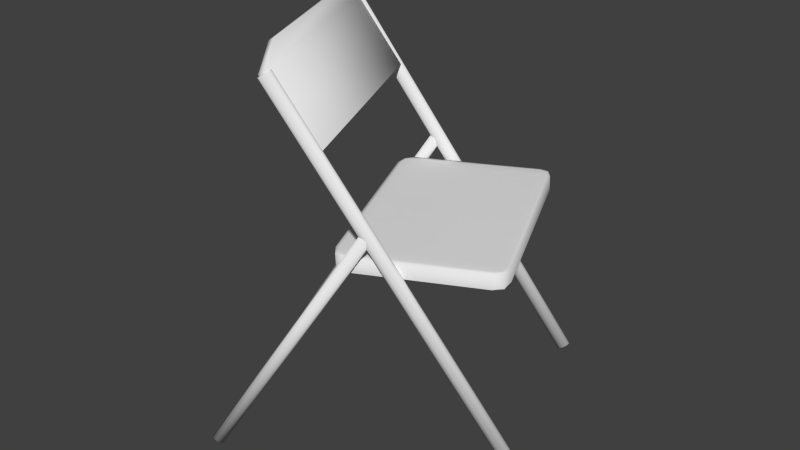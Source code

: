 # Source: chair_FIN.blend  (saved by Blender 2.78.0; exported with 4.5.12 LTS)
import bpy
from mathutils import Matrix  # noqa: F401  (used for matrix-valued properties, if any)

bpy.ops.wm.read_factory_settings(use_empty=True)
scene = bpy.context.scene
scene.name = 'Scene'

# ---- collections
col_collection_1 = bpy.data.collections.new('Collection 1'); scene.collection.children.link(col_collection_1)

# ---- world
world_world = bpy.data.worlds.new('World'); scene.world = world_world
world_world.color = (0.05088, 0.05088, 0.05088)
world_world.use_sun_shadow = False
world_world.sun_shadow_jitter_overblur = 0.0
world_world.cycles.sampling_method = 'NONE'
world_world.cycles.sample_map_resolution = 256

# ---- meshes
me_cylinder_003 = bpy.data.meshes.new('Cylinder.003')
me_cylinder_003.from_pydata([(-3.972, -4.451, 1.713), (-4.162, -4.746, 2.211), (-3.926, -4.431, 1.745), (-4.13, -4.732, 2.234), (-3.43, -5.709, 1.713), (-3.787, -5.618, 2.211), (-3.384, -5.689, 1.745), (-3.755, -5.604, 2.234), (-4.21, -4.554, 2.11), (-4.164, -4.534, 2.143), (-3.623, -5.791, 2.143), (-3.669, -5.811, 2.11), (-3.926, -4.431, 1.745), (-3.384, -5.689, 1.745), (-4.164, -4.534, 2.143), (-3.623, -5.791, 2.143), (-2.906, -3.969, -0.023), (-4.157, -4.508, 2.142), (-2.905, -3.975, -0.02344), (-4.156, -4.513, 2.141), (-2.905, -3.981, -0.02472), (-4.156, -4.519, 2.14), (-2.906, -3.986, -0.02681), (-4.157, -4.525, 2.138), (-2.908, -3.992, -0.02963), (-4.159, -4.531, 2.135), (-2.912, -3.997, -0.03306), (-4.163, -4.536, 2.132), (-2.916, -4.002, -0.03697), (-4.167, -4.541, 2.128), (-2.922, -4.007, -0.04121), (-4.173, -4.545, 2.123), (-2.928, -4.01, -0.04563), (-4.179, -4.548, 2.119), (-2.935, -4.012, -0.05004), (-4.186, -4.551, 2.115), (-2.942, -4.013, -0.05428), (-4.193, -4.552, 2.11), (-2.948, -4.013, -0.0582), (-4.199, -4.552, 2.106), (-2.955, -4.012, -0.06162), (-4.206, -4.551, 2.103), (-2.961, -4.01, -0.06444), (-4.212, -4.549, 2.1), (-2.966, -4.007, -0.06653), (-4.217, -4.545, 2.098), (-2.97, -4.003, -0.06782), (-4.221, -4.541, 2.097), (-2.972, -3.998, -0.06825), (-4.223, -4.536, 2.096), (-2.974, -3.993, -0.06782), (-4.225, -4.531, 2.097), (-2.974, -3.987, -0.06653), (-4.225, -4.525, 2.098), (-2.973, -3.981, -0.06444), (-4.224, -4.52, 2.1), (-2.971, -3.975, -0.06162), (-4.222, -4.514, 2.103), (-2.967, -3.97, -0.0582), (-4.218, -4.508, 2.106), (-2.962, -3.965, -0.05428), (-4.213, -4.504, 2.11), (-2.957, -3.961, -0.05004), (-4.208, -4.499, 2.115), (-2.951, -3.958, -0.04563), (-4.202, -4.496, 2.119), (-2.944, -3.955, -0.04121), (-4.195, -4.494, 2.123), (-2.937, -3.954, -0.03697), (-4.188, -4.493, 2.128), (-2.93, -3.954, -0.03306), (-4.181, -4.493, 2.132), (-2.924, -3.955, -0.02963), (-4.175, -4.494, 2.135), (-2.918, -3.957, -0.02681), (-4.169, -4.496, 2.138), (-2.913, -3.961, -0.02472), (-4.164, -4.499, 2.14), (-2.909, -3.965, -0.02344), (-4.16, -4.503, 2.141), (-3.736, -4.469, 1.142), (-3.689, -4.567, 1.147), (-3.764, -4.592, 1.14), (-3.72, -4.5, 1.145), (-3.76, -4.525, 1.144), (-3.74, -4.585, 1.144), (-3.772, -4.517, 1.141), (-3.871, -4.526, 1.159), (-3.802, -4.496, 1.165), (-3.842, -4.403, 1.161), (-3.851, -4.517, 1.163), (-3.865, -4.46, 1.162), (-3.831, -4.431, 1.164), (-3.879, -4.451, 1.159), (-3.15, -4.217, 1.16), (-3.041, -4.281, 1.162), (-3.111, -4.318, 1.164), (-3.09, -4.224, 1.161), (-3.093, -4.237, 1.164), (-3.063, -4.294, 1.165), (-3.138, -4.25, 1.163), (-3.085, -4.188, 1.187), (-3.017, -4.158, 1.184), (-3.125, -4.095, 1.182), (-3.037, -4.167, 1.187), (-3.069, -4.117, 1.186), (-3.065, -4.101, 1.184), (-3.114, -4.122, 1.186), (-3.289, -5.507, 1.142), (-3.397, -5.443, 1.14), (-3.327, -5.406, 1.147), (-3.349, -5.5, 1.141), (-3.346, -5.486, 1.144), (-3.376, -5.43, 1.144), (-3.3, -5.474, 1.145), (-3.355, -5.537, 1.165), (-3.423, -5.566, 1.159), (-3.315, -5.63, 1.161), (-3.403, -5.557, 1.163), (-3.371, -5.607, 1.162), (-3.375, -5.623, 1.159), (-3.326, -5.602, 1.164), (-2.675, -5.132, 1.162), (-2.703, -5.255, 1.16), (-2.75, -5.157, 1.164), (-2.667, -5.206, 1.161), (-2.679, -5.199, 1.164), (-2.719, -5.224, 1.163), (-2.699, -5.139, 1.165), (-2.637, -5.228, 1.187), (-2.597, -5.321, 1.182), (-2.569, -5.198, 1.184), (-2.609, -5.294, 1.186), (-2.575, -5.265, 1.186), (-2.561, -5.273, 1.184), (-2.589, -5.207, 1.187), (-3.125, -4.102, 1.096), (-3.123, -4.094, 1.096), (-3.014, -4.157, 1.098), (-3.016, -4.166, 1.098), (-3.124, -4.096, 1.094), (-3.062, -4.095, 1.095), (-3.063, -4.1, 1.097), (-3.014, -4.161, 1.096), (-3.065, -4.109, 1.097), (-3.833, -4.407, 1.074), (-3.861, -4.53, 1.072), (-3.868, -4.525, 1.072), (-3.84, -4.402, 1.074), (-3.869, -4.455, 1.073), (-3.881, -4.448, 1.07), (-3.866, -4.528, 1.07), (-3.877, -4.45, 1.073), (-3.837, -4.403, 1.072), (-2.574, -5.193, 1.098), (-2.567, -5.197, 1.098), (-2.595, -5.32, 1.096), (-2.602, -5.315, 1.096), (-2.569, -5.195, 1.096), (-2.554, -5.274, 1.095), (-2.558, -5.272, 1.097), (-2.598, -5.319, 1.094), (-2.566, -5.267, 1.097), (-3.31, -5.62, 1.074), (-3.312, -5.629, 1.074), (-3.421, -5.565, 1.072), (-3.419, -5.556, 1.072), (-3.311, -5.626, 1.072), (-3.373, -5.627, 1.07), (-3.372, -5.622, 1.073), (-3.421, -5.561, 1.07), (-3.371, -5.614, 1.073), (-3.997, -5.952, -0.1674), (-3.154, -5.589, 1.278), (-3.995, -5.957, -0.167), (-3.153, -5.594, 1.278), (-3.995, -5.962, -0.1659), (-3.152, -5.6, 1.279), (-3.995, -5.968, -0.1641), (-3.153, -5.606, 1.281), (-3.997, -5.974, -0.1616), (-3.155, -5.611, 1.283), (-4.0, -5.979, -0.1587), (-3.158, -5.616, 1.286), (-4.004, -5.983, -0.1553), (-3.162, -5.621, 1.29), (-4.009, -5.987, -0.1516), (-3.166, -5.624, 1.294), (-4.014, -5.99, -0.1477), (-3.172, -5.627, 1.297), (-4.02, -5.992, -0.1439), (-3.177, -5.629, 1.301), (-4.026, -5.993, -0.1402), (-3.183, -5.63, 1.305), (-4.032, -5.992, -0.1368), (-3.189, -5.63, 1.308), (-4.037, -5.991, -0.1338), (-3.195, -5.628, 1.311), (-4.043, -5.989, -0.1313), (-3.2, -5.626, 1.314), (-4.047, -5.985, -0.1295), (-3.205, -5.623, 1.316), (-4.051, -5.981, -0.1284), (-3.209, -5.618, 1.317), (-4.054, -5.976, -0.128), (-3.211, -5.613, 1.317), (-4.055, -5.971, -0.1284), (-3.213, -5.608, 1.317), (-4.056, -5.965, -0.1295), (-3.213, -5.603, 1.316), (-4.055, -5.96, -0.1313), (-3.213, -5.597, 1.314), (-4.053, -5.954, -0.1338), (-3.211, -5.591, 1.311), (-4.05, -5.949, -0.1368), (-3.208, -5.586, 1.308), (-4.047, -5.944, -0.1402), (-3.204, -5.582, 1.305), (-4.042, -5.941, -0.1439), (-3.199, -5.578, 1.301), (-4.036, -5.938, -0.1477), (-3.194, -5.575, 1.297), (-4.031, -5.936, -0.1516), (-3.188, -5.573, 1.294), (-4.025, -5.935, -0.1553), (-3.182, -5.572, 1.29), (-4.019, -5.935, -0.1587), (-3.176, -5.573, 1.286), (-4.013, -5.937, -0.1616), (-3.171, -5.574, 1.283), (-4.008, -5.939, -0.1641), (-3.165, -5.576, 1.281), (-4.003, -5.943, -0.1659), (-3.161, -5.58, 1.279), (-3.999, -5.947, -0.167), (-3.157, -5.584, 1.278), (-4.548, -4.672, -0.1674), (-3.705, -4.309, 1.278), (-4.546, -4.677, -0.167), (-3.704, -4.315, 1.278), (-4.545, -4.683, -0.1659), (-3.703, -4.32, 1.279), (-4.546, -4.689, -0.1641), (-3.704, -4.326, 1.281), (-4.548, -4.694, -0.1616), (-3.706, -4.331, 1.283), (-4.551, -4.699, -0.1587), (-3.708, -4.337, 1.286), (-4.555, -4.704, -0.1553), (-3.712, -4.341, 1.29), (-4.559, -4.708, -0.1516), (-3.717, -4.345, 1.294), (-4.565, -4.71, -0.1477), (-3.722, -4.348, 1.297), (-4.571, -4.712, -0.1439), (-3.728, -4.35, 1.301), (-4.577, -4.713, -0.1402), (-3.734, -4.35, 1.305), (-4.583, -4.713, -0.1368), (-3.74, -4.35, 1.308), (-4.588, -4.711, -0.1338), (-3.746, -4.349, 1.311), (-4.594, -4.709, -0.1313), (-3.751, -4.346, 1.314), (-4.598, -4.706, -0.1295), (-3.756, -4.343, 1.316), (-4.602, -4.701, -0.1284), (-3.759, -4.339, 1.317), (-4.605, -4.697, -0.128), (-3.762, -4.334, 1.317), (-4.606, -4.691, -0.1284), (-3.764, -4.329, 1.317), (-4.607, -4.686, -0.1295), (-3.764, -4.323, 1.316), (-4.606, -4.68, -0.1313), (-3.764, -4.317, 1.314), (-4.604, -4.675, -0.1338), (-3.762, -4.312, 1.311), (-4.601, -4.669, -0.1368), (-3.759, -4.307, 1.308), (-4.597, -4.665, -0.1402), (-3.755, -4.302, 1.305), (-4.593, -4.661, -0.1439), (-3.75, -4.298, 1.301), (-4.587, -4.658, -0.1477), (-3.745, -4.296, 1.297), (-4.582, -4.656, -0.1516), (-3.739, -4.294, 1.294), (-4.576, -4.655, -0.1553), (-3.733, -4.293, 1.29), (-4.57, -4.656, -0.1587), (-3.727, -4.293, 1.286), (-4.564, -4.657, -0.1616), (-3.721, -4.295, 1.283), (-4.559, -4.66, -0.1641), (-3.716, -4.297, 1.281), (-4.554, -4.663, -0.1659), (-3.712, -4.3, 1.279), (-4.55, -4.667, -0.167), (-3.708, -4.305, 1.278), (-2.358, -5.243, -0.023), (-3.609, -5.782, 2.142), (-2.356, -5.249, -0.02344), (-3.607, -5.787, 2.141), (-2.356, -5.254, -0.02472), (-3.607, -5.793, 2.14), (-2.357, -5.26, -0.02682), (-3.608, -5.799, 2.138), (-2.36, -5.266, -0.02963), (-3.611, -5.805, 2.135), (-2.363, -5.271, -0.03306), (-3.614, -5.81, 2.132), (-2.368, -5.276, -0.03697), (-3.619, -5.815, 2.128), (-2.374, -5.28, -0.04121), (-3.625, -5.819, 2.123), (-2.38, -5.284, -0.04563), (-3.631, -5.822, 2.119), (-2.386, -5.286, -0.05004), (-3.637, -5.825, 2.115), (-2.393, -5.287, -0.05428), (-3.644, -5.826, 2.11), (-2.4, -5.287, -0.0582), (-3.651, -5.826, 2.106), (-2.406, -5.286, -0.06162), (-3.657, -5.825, 2.103), (-2.412, -5.284, -0.06444), (-3.663, -5.822, 2.1), (-2.417, -5.281, -0.06653), (-3.668, -5.819, 2.098), (-2.421, -5.277, -0.06782), (-3.672, -5.815, 2.097), (-2.424, -5.272, -0.06825), (-3.675, -5.81, 2.096), (-2.426, -5.266, -0.06782), (-3.677, -5.805, 2.097), (-2.426, -5.261, -0.06653), (-3.677, -5.799, 2.098), (-2.425, -5.255, -0.06444), (-3.676, -5.793, 2.1), (-2.422, -5.249, -0.06162), (-3.673, -5.788, 2.103), (-2.419, -5.244, -0.0582), (-3.67, -5.782, 2.106), (-2.414, -5.239, -0.05428), (-3.665, -5.777, 2.11), (-2.408, -5.235, -0.05004), (-3.66, -5.773, 2.115), (-2.402, -5.231, -0.04563), (-3.653, -5.77, 2.119), (-2.396, -5.229, -0.04121), (-3.647, -5.768, 2.123), (-2.389, -5.228, -0.03697), (-3.64, -5.767, 2.128), (-2.382, -5.228, -0.03306), (-3.633, -5.767, 2.132), (-2.376, -5.229, -0.02963), (-3.627, -5.768, 2.135), (-2.37, -5.231, -0.02682), (-3.621, -5.77, 2.138), (-2.365, -5.234, -0.02472), (-3.616, -5.773, 2.14), (-2.361, -5.239, -0.02344), (-3.612, -5.777, 2.141)], [], [(0, 8, 9, 2), (2, 9, 10, 6), (6, 10, 11, 4), (4, 11, 8, 0), (2, 6, 4, 0), (7, 3, 1, 5), (1, 3, 9, 8), (3, 7, 10, 9), (7, 5, 11, 10), (5, 1, 8, 11), (9, 10, 15, 14), (6, 2, 12, 13), (16, 17, 19, 18), (18, 19, 21, 20), (20, 21, 23, 22), (22, 23, 25, 24), (24, 25, 27, 26), (26, 27, 29, 28), (28, 29, 31, 30), (30, 31, 33, 32), (32, 33, 35, 34), (34, 35, 37, 36), (36, 37, 39, 38), (38, 39, 41, 40), (40, 41, 43, 42), (42, 43, 45, 44), (44, 45, 47, 46), (46, 47, 49, 48), (48, 49, 51, 50), (50, 51, 53, 52), (52, 53, 55, 54), (54, 55, 57, 56), (56, 57, 59, 58), (58, 59, 61, 60), (60, 61, 63, 62), (62, 63, 65, 64), (64, 65, 67, 66), (66, 67, 69, 68), (68, 69, 71, 70), (70, 71, 73, 72), (72, 73, 75, 74), (74, 75, 77, 76), (19, 17, 79, 77, 75, 73, 71, 69, 67, 65, 63, 61, 59, 57, 55, 53, 51, 49, 47, 45, 43, 41, 39, 37, 35, 33, 31, 29, 27, 25, 23, 21), (76, 77, 79, 78), (78, 79, 17, 16), (16, 18, 20, 22, 24, 26, 28, 30, 32, 34, 36, 38, 40, 42, 44, 46, 48, 50, 52, 54, 56, 58, 60, 62, 64, 66, 68, 70, 72, 74, 76, 78), (129, 101, 88, 115), (108, 123, 157, 163), (148, 89, 103, 137), (82, 109, 166, 146), (122, 95, 139, 154), (165, 116, 87, 147), (138, 102, 131, 155), (156, 130, 117, 164), (94, 80, 145, 136), (80, 83, 84, 86), (81, 85, 84, 83), (82, 86, 84, 85), (87, 90, 91, 93), (88, 92, 91, 90), (89, 93, 91, 92), (94, 97, 98, 100), (95, 99, 98, 97), (96, 100, 98, 99), (101, 104, 105, 107), (102, 106, 105, 104), (103, 107, 105, 106), (108, 111, 112, 114), (109, 113, 112, 111), (110, 114, 112, 113), (115, 118, 119, 121), (116, 120, 119, 118), (117, 121, 119, 120), (122, 125, 126, 128), (123, 127, 126, 125), (124, 128, 126, 127), (129, 132, 133, 135), (130, 134, 133, 132), (131, 135, 133, 134), (136, 140, 141, 144), (137, 142, 141, 140), (138, 143, 141, 142), (139, 144, 141, 143), (145, 149, 150, 153), (146, 151, 150, 149), (147, 152, 150, 151), (148, 153, 150, 152), (154, 158, 159, 162), (155, 160, 159, 158), (156, 161, 159, 160), (157, 162, 159, 161), (163, 167, 168, 171), (164, 169, 168, 167), (165, 170, 168, 169), (166, 171, 168, 170), (136, 145, 153, 140), (140, 153, 148, 137), (147, 87, 93, 152), (152, 93, 89, 148), (88, 101, 107, 92), (92, 107, 103, 89), (102, 138, 142, 106), (106, 142, 137, 103), (154, 139, 143, 158), (158, 143, 138, 155), (101, 129, 135, 104), (104, 135, 131, 102), (130, 156, 160, 134), (134, 160, 155, 131), (163, 157, 161, 167), (167, 161, 156, 164), (129, 115, 121, 132), (132, 121, 117, 130), (116, 165, 169, 120), (120, 169, 164, 117), (146, 166, 170, 151), (151, 170, 165, 147), (115, 88, 90, 118), (118, 90, 87, 116), (96, 81, 83, 100), (100, 83, 80, 94), (124, 96, 99, 128), (128, 99, 95, 122), (110, 124, 127, 114), (114, 127, 123, 108), (81, 110, 113, 85), (85, 113, 109, 82), (139, 95, 97, 144), (144, 97, 94, 136), (82, 146, 149, 86), (86, 149, 145, 80), (157, 123, 125, 162), (162, 125, 122, 154), (166, 109, 111, 171), (171, 111, 108, 163), (96, 124, 110, 81), (172, 173, 175, 174), (174, 175, 177, 176), (176, 177, 179, 178), (178, 179, 181, 180), (180, 181, 183, 182), (182, 183, 185, 184), (184, 185, 187, 186), (186, 187, 189, 188), (188, 189, 191, 190), (190, 191, 193, 192), (192, 193, 195, 194), (194, 195, 197, 196), (196, 197, 199, 198), (198, 199, 201, 200), (200, 201, 203, 202), (202, 203, 205, 204), (204, 205, 207, 206), (206, 207, 209, 208), (208, 209, 211, 210), (210, 211, 213, 212), (212, 213, 215, 214), (214, 215, 217, 216), (216, 217, 219, 218), (218, 219, 221, 220), (220, 221, 223, 222), (222, 223, 225, 224), (224, 225, 227, 226), (226, 227, 229, 228), (228, 229, 231, 230), (230, 231, 233, 232), (175, 173, 235, 233, 231, 229, 227, 225, 223, 221, 219, 217, 215, 213, 211, 209, 207, 205, 203, 201, 199, 197, 195, 193, 191, 189, 187, 185, 183, 181, 179, 177), (232, 233, 235, 234), (234, 235, 173, 172), (172, 174, 176, 178, 180, 182, 184, 186, 188, 190, 192, 194, 196, 198, 200, 202, 204, 206, 208, 210, 212, 214, 216, 218, 220, 222, 224, 226, 228, 230, 232, 234), (236, 237, 239, 238), (238, 239, 241, 240), (240, 241, 243, 242), (242, 243, 245, 244), (244, 245, 247, 246), (246, 247, 249, 248), (248, 249, 251, 250), (250, 251, 253, 252), (252, 253, 255, 254), (254, 255, 257, 256), (256, 257, 259, 258), (258, 259, 261, 260), (260, 261, 263, 262), (262, 263, 265, 264), (264, 265, 267, 266), (266, 267, 269, 268), (268, 269, 271, 270), (270, 271, 273, 272), (272, 273, 275, 274), (274, 275, 277, 276), (276, 277, 279, 278), (278, 279, 281, 280), (280, 281, 283, 282), (282, 283, 285, 284), (284, 285, 287, 286), (286, 287, 289, 288), (288, 289, 291, 290), (290, 291, 293, 292), (292, 293, 295, 294), (294, 295, 297, 296), (239, 237, 299, 297, 295, 293, 291, 289, 287, 285, 283, 281, 279, 277, 275, 273, 271, 269, 267, 265, 263, 261, 259, 257, 255, 253, 251, 249, 247, 245, 243, 241), (296, 297, 299, 298), (298, 299, 237, 236), (236, 238, 240, 242, 244, 246, 248, 250, 252, 254, 256, 258, 260, 262, 264, 266, 268, 270, 272, 274, 276, 278, 280, 282, 284, 286, 288, 290, 292, 294, 296, 298), (300, 301, 303, 302), (302, 303, 305, 304), (304, 305, 307, 306), (306, 307, 309, 308), (308, 309, 311, 310), (310, 311, 313, 312), (312, 313, 315, 314), (314, 315, 317, 316), (316, 317, 319, 318), (318, 319, 321, 320), (320, 321, 323, 322), (322, 323, 325, 324), (324, 325, 327, 326), (326, 327, 329, 328), (328, 329, 331, 330), (330, 331, 333, 332), (332, 333, 335, 334), (334, 335, 337, 336), (336, 337, 339, 338), (338, 339, 341, 340), (340, 341, 343, 342), (342, 343, 345, 344), (344, 345, 347, 346), (346, 347, 349, 348), (348, 349, 351, 350), (350, 351, 353, 352), (352, 353, 355, 354), (354, 355, 357, 356), (356, 357, 359, 358), (358, 359, 361, 360), (303, 301, 363, 361, 359, 357, 355, 353, 351, 349, 347, 345, 343, 341, 339, 337, 335, 333, 331, 329, 327, 325, 323, 321, 319, 317, 315, 313, 311, 309, 307, 305), (360, 361, 363, 362), (362, 363, 301, 300), (300, 302, 304, 306, 308, 310, 312, 314, 316, 318, 320, 322, 324, 326, 328, 330, 332, 334, 336, 338, 340, 342, 344, 346, 348, 350, 352, 354, 356, 358, 360, 362)])
me_cylinder_003.polygons.foreach_set('use_smooth', [True] * 238)
_uv = me_cylinder_003.uv_layers.new(name='UVMap')
_uv.uv.foreach_set('vector', [0.4295, 0.6693, 0.4295, 0.4937, 0.4489, 0.4937, 0.4489, 0.6693, 0.7807, 0.5063, 0.6309, 0.5063, 0.6309, 2.645e-07, 0.7807, 0.0, 0.4101, 0.6693, 0.4101, 0.4937, 0.4295, 0.4937, 0.4295, 0.6693, 7.682e-08, 0.4937, 0.1447, 0.4937, 0.1447, 1.0, 0.0, 1.0, 0.3566, 1.0, 0.3566, 0.4937, 0.3735, 0.4937, 0.3735, 1.0, 0.2489, 0.5766, 0.2489, 0.9277, 0.237, 0.9277, 0.237, 0.5766, 0.237, 0.9277, 0.2489, 0.9277, 0.2615, 1.0, 0.2444, 1.0, 0.5982, 0.434, 0.5982, 0.08287, 0.6309, 2.645e-07, 0.6309, 0.5063, 0.2489, 0.5766, 0.237, 0.5766, 0.2444, 0.4937, 0.2615, 0.4937, 0.1786, 0.5766, 0.1786, 0.9277, 0.1447, 1.0, 0.1447, 0.4937, 0.0, 0.0, 0.0, 0.0, 0.0, 0.0, 0.0, 0.0, 0.2991, 1.0, 0.2991, 0.4937, 0.2991, 0.4937, 0.2991, 1.0, 0.9644, 0.0004948, 0.9644, 0.9297, 0.9626, 0.9296, 0.9626, 0.0004385, 0.9626, 0.0004385, 0.9626, 0.9296, 0.9609, 0.9294, 0.9609, 0.0002713, 0.9609, 0.0002713, 0.9609, 0.9294, 0.9593, 0.9292, 0.9593, 0.0, 0.7807, 0.9457, 0.7807, 4.585e-06, 0.7824, 3.121e-05, 0.7824, 0.9457, 0.7824, 0.9457, 0.7824, 3.121e-05, 0.7845, 5.326e-05, 0.7845, 0.9457, 0.7845, 0.9457, 0.7845, 5.326e-05, 0.7869, 6.913e-05, 0.7869, 0.9458, 0.7869, 0.9458, 0.7869, 6.913e-05, 0.7895, 7.865e-05, 0.7895, 0.9458, 0.7895, 0.9458, 0.7895, 7.865e-05, 0.7921, 8.182e-05, 0.7921, 0.9458, 0.7921, 0.9458, 0.7921, 8.182e-05, 0.7948, 7.777e-05, 0.7948, 0.9458, 0.7948, 0.9458, 0.7948, 7.777e-05, 0.7974, 6.719e-05, 0.7974, 0.9458, 0.7974, 0.9458, 0.7974, 6.719e-05, 0.7997, 5.008e-05, 0.7997, 0.9457, 0.7997, 0.9457, 0.7997, 5.008e-05, 0.8018, 2.751e-05, 0.8018, 0.9457, 0.8018, 0.9457, 0.8018, 2.751e-05, 0.8035, 0.0, 0.8035, 0.9457, 0.9898, 0.0008208, 0.9898, 0.9001, 0.9882, 0.8996, 0.9882, 0.0003708, 0.9882, 0.0003708, 0.9882, 0.8996, 0.9865, 0.8993, 0.9865, 9.359e-05, 0.9865, 9.359e-05, 0.9865, 0.8993, 0.9847, 0.8992, 0.9847, 0.0, 0.9847, 0.0, 0.9847, 0.8992, 0.983, 0.8993, 0.983, 9.357e-05, 0.983, 9.357e-05, 0.983, 0.8993, 0.9812, 0.8996, 0.9812, 0.0003708, 0.9812, 0.0003708, 0.9812, 0.8996, 0.9797, 0.9001, 0.9797, 0.0008208, 0.8035, 0.9457, 0.8035, 0.0, 0.8052, 2.733e-05, 0.8052, 0.9457, 0.8052, 0.9457, 0.8052, 2.733e-05, 0.8072, 4.99e-05, 0.8072, 0.9457, 0.8072, 0.9457, 0.8072, 4.99e-05, 0.8096, 6.666e-05, 0.8096, 0.9458, 0.8096, 0.9458, 0.8096, 6.666e-05, 0.8121, 7.741e-05, 0.8121, 0.9458, 0.8121, 0.9458, 0.8121, 7.741e-05, 0.8148, 8.129e-05, 0.8148, 0.9458, 0.8148, 0.9458, 0.8148, 8.129e-05, 0.8175, 7.847e-05, 0.8175, 0.9458, 0.8175, 0.9458, 0.8175, 7.847e-05, 0.8201, 6.895e-05, 0.8201, 0.9458, 0.8201, 0.9458, 0.8201, 6.895e-05, 0.8224, 5.29e-05, 0.8224, 0.9457, 0.8224, 0.9457, 0.8224, 5.29e-05, 0.8245, 3.104e-05, 0.8245, 0.9457, 0.8245, 0.9457, 0.8245, 3.104e-05, 0.8262, 4.409e-06, 0.8262, 0.9457, 0.9695, 0.0, 0.9695, 0.9292, 0.9679, 0.9294, 0.9679, 0.0002713, 0.4624, 0.4941, 0.4641, 0.4937, 0.4659, 0.4938, 0.4677, 0.4945, 0.4694, 0.4956, 0.4709, 0.4972, 0.4721, 0.4993, 0.4731, 0.5016, 0.4738, 0.5042, 0.4742, 0.5069, 0.4742, 0.5096, 0.4738, 0.5123, 0.4731, 0.5148, 0.4721, 0.517, 0.4709, 0.5188, 0.4694, 0.5202, 0.4677, 0.5212, 0.4659, 0.5216, 0.4641, 0.5215, 0.4624, 0.5208, 0.4607, 0.5197, 0.4592, 0.5181, 0.4579, 0.5161, 0.4569, 0.5137, 0.4563, 0.5111, 0.4559, 0.5084, 0.4559, 0.5057, 0.4562, 0.503, 0.4569, 0.5005, 0.4579, 0.4983, 0.4592, 0.4965, 0.4607, 0.4951, 0.9679, 0.0002713, 0.9679, 0.9294, 0.9662, 0.9296, 0.9662, 0.0004384, 0.9662, 0.0004384, 0.9662, 0.9296, 0.9644, 0.9297, 0.9644, 0.0004948, 0.4824, 0.5216, 0.4842, 0.5217, 0.486, 0.5224, 0.4876, 0.5235, 0.4891, 0.5251, 0.4904, 0.5271, 0.4914, 0.5294, 0.4921, 0.5319, 0.4924, 0.5346, 0.4924, 0.5373, 0.4921, 0.54, 0.4914, 0.5424, 0.4904, 0.5446, 0.4891, 0.5464, 0.4876, 0.5479, 0.486, 0.5488, 0.4842, 0.5492, 0.4824, 0.5491, 0.4806, 0.5485, 0.479, 0.5473, 0.4775, 0.5457, 0.4762, 0.5437, 0.4752, 0.5414, 0.4745, 0.5389, 0.4742, 0.5362, 0.4742, 0.5335, 0.4745, 0.5309, 0.4752, 0.5284, 0.4762, 0.5262, 0.4775, 0.5244, 0.479, 0.523, 0.4806, 0.522, 0.02386, 0.4562, 0.02386, 0.03746, 0.2751, 0.03746, 0.2751, 0.4562, 0.5507, 0.03791, 0.3453, 0.03791, 0.3247, 0.002568, 0.573, 0.002568, 0.3272, 0.8031, 0.2993, 0.8031, 0.2993, 0.5142, 0.3272, 0.5142, 0.5747, 0.4182, 0.5747, 0.07546, 0.597, 0.04012, 0.597, 0.4536, 0.2615, 0.8718, 0.2615, 0.529, 0.2869, 0.4937, 0.2869, 0.9072, 0.2058, 0.9404, 0.1786, 0.9404, 0.1786, 0.5216, 0.2058, 0.5216, 0.2084, 0.5216, 0.2347, 0.5216, 0.2347, 0.9404, 0.2084, 0.9404, 0.3559, 0.8031, 0.3281, 0.8031, 0.3281, 0.5142, 0.3559, 0.5142, 0.3453, 0.4558, 0.5507, 0.4558, 0.573, 0.4911, 0.3247, 0.4911, 0.5507, 0.4558, 0.5499, 0.443, 0.5649, 0.4404, 0.5677, 0.4447, 0.5491, 0.4158, 0.5666, 0.417, 0.5649, 0.4404, 0.5499, 0.443, 0.5747, 0.4182, 0.5677, 0.4447, 0.5649, 0.4404, 0.5666, 0.417, 0.2991, 0.03746, 0.292, 0.03746, 0.289, 0.01583, 0.2921, 0.01097, 0.2751, 0.03746, 0.2751, 0.01097, 0.289, 0.01583, 0.292, 0.03746, 0.2752, 8.817e-08, 0.2921, 0.01097, 0.289, 0.01583, 0.2751, 0.01097, 0.3453, 0.4558, 0.3284, 0.4447, 0.331, 0.4404, 0.346, 0.443, 0.3213, 0.4182, 0.3294, 0.417, 0.331, 0.4404, 0.3284, 0.4447, 0.3467, 0.4158, 0.346, 0.443, 0.331, 0.4404, 0.3294, 0.417, 0.02386, 0.03746, 0.006949, 0.03746, 0.01007, 0.01583, 0.02389, 0.01097, 0.0, 0.03746, 0.007017, 0.01097, 0.01007, 0.01583, 0.006949, 0.03746, 0.02396, 0.0, 0.02389, 0.01097, 0.01007, 0.01583, 0.007017, 0.01097, 0.5507, 0.03791, 0.5677, 0.04898, 0.5649, 0.05326, 0.5499, 0.0507, 0.5747, 0.07546, 0.5666, 0.0767, 0.5649, 0.05326, 0.5677, 0.04898, 0.5491, 0.07794, 0.5499, 0.0507, 0.5649, 0.05326, 0.5666, 0.0767, 0.2751, 0.4562, 0.292, 0.4562, 0.289, 0.4779, 0.2751, 0.4827, 0.2991, 0.4562, 0.2921, 0.4827, 0.289, 0.4779, 0.292, 0.4562, 0.2752, 0.4937, 0.2751, 0.4827, 0.289, 0.4779, 0.2921, 0.4827, 0.3213, 0.07546, 0.3284, 0.04898, 0.331, 0.05326, 0.3294, 0.0767, 0.3453, 0.03791, 0.346, 0.0507, 0.331, 0.05326, 0.3284, 0.04898, 0.3467, 0.07794, 0.3294, 0.0767, 0.331, 0.05326, 0.346, 0.0507, 0.02386, 0.4562, 0.02389, 0.4827, 0.01007, 0.4779, 0.006949, 0.4562, 0.02396, 0.4937, 0.007017, 0.4827, 0.01007, 0.4779, 0.02389, 0.4827, 0.0, 0.4562, 0.006949, 0.4562, 0.01007, 0.4779, 0.007017, 0.4827, 0.3247, 0.4911, 0.3239, 0.4929, 0.3053, 0.4841, 0.3078, 0.4801, 0.3272, 0.5142, 0.327, 0.4947, 0.3279, 0.4937, 0.3278, 0.5152, 0.2084, 0.5216, 0.208, 0.5229, 0.2097, 0.4937, 0.2108, 0.4951, 0.3007, 0.4536, 0.3078, 0.4801, 0.3053, 0.4841, 0.2996, 0.4549, 0.573, 0.4911, 0.59, 0.4801, 0.5925, 0.4841, 0.5738, 0.4929, 0.597, 0.4536, 0.5982, 0.4549, 0.5925, 0.4841, 0.59, 0.4801, 0.2058, 0.5216, 0.2074, 0.4951, 0.208, 0.4937, 0.2066, 0.5229, 0.3272, 0.8031, 0.3278, 0.8022, 0.3279, 0.8236, 0.327, 0.8226, 0.3007, 0.04012, 0.2996, 0.03879, 0.3053, 0.009585, 0.3078, 0.01364, 0.2084, 0.9404, 0.2108, 0.9668, 0.2097, 0.9682, 0.208, 0.939, 0.3559, 0.8031, 0.3566, 0.8022, 0.3566, 0.8236, 0.3558, 0.8226, 0.3247, 0.002568, 0.3078, 0.01364, 0.3053, 0.009585, 0.3239, 0.0007523, 0.573, 0.002568, 0.5738, 0.0007522, 0.5925, 0.009584, 0.59, 0.01364, 0.3559, 0.5142, 0.3558, 0.4947, 0.3566, 0.4937, 0.3566, 0.5152, 0.2058, 0.9404, 0.2066, 0.939, 0.208, 0.9682, 0.2074, 0.9668, 0.597, 0.04012, 0.59, 0.01364, 0.5925, 0.009584, 0.5982, 0.03879, 0.3247, 0.4911, 0.573, 0.4911, 0.5738, 0.4929, 0.3239, 0.4929, 0.3239, 0.4929, 0.5738, 0.4929, 0.5746, 0.4937, 0.3231, 0.4937, 0.2058, 0.5216, 0.1786, 0.5216, 0.1801, 0.4951, 0.2074, 0.4951, 0.327, 0.8226, 0.2991, 0.8226, 0.2993, 0.8031, 0.3272, 0.8031, 0.2751, 0.03746, 0.02386, 0.03746, 0.02389, 0.01097, 0.2751, 0.01097, 0.2751, 0.01097, 0.02389, 0.01097, 0.02396, 0.0, 0.2752, 8.817e-08, 0.2347, 0.5216, 0.2084, 0.5216, 0.2108, 0.4951, 0.237, 0.4951, 0.2991, 0.4947, 0.327, 0.4947, 0.3272, 0.5142, 0.2993, 0.5142, 0.3007, 0.04012, 0.3007, 0.4536, 0.2996, 0.4549, 0.2996, 0.03879, 0.2996, 0.03879, 0.2996, 0.4549, 0.2991, 0.4562, 0.2991, 0.03746, 0.02386, 0.03746, 0.02386, 0.4562, 0.006949, 0.4562, 0.006949, 0.03746, 0.006949, 0.03746, 0.006949, 0.4562, 0.0, 0.4562, 0.0, 0.03746, 0.3281, 0.8031, 0.3559, 0.8031, 0.3558, 0.8226, 0.3279, 0.8226, 0.237, 0.9668, 0.2108, 0.9668, 0.2084, 0.9404, 0.2347, 0.9404, 0.573, 0.002568, 0.3247, 0.002568, 0.3239, 0.0007523, 0.5738, 0.0007522, 0.5738, 0.0007522, 0.3239, 0.0007523, 0.3231, 1.763e-07, 0.5746, 0.0, 0.02386, 0.4562, 0.2751, 0.4562, 0.2751, 0.4827, 0.02389, 0.4827, 0.02389, 0.4827, 0.2751, 0.4827, 0.2752, 0.4937, 0.02396, 0.4937, 0.1786, 0.9404, 0.2058, 0.9404, 0.2074, 0.9668, 0.1801, 0.9668, 0.3279, 0.4947, 0.3558, 0.4947, 0.3559, 0.5142, 0.3281, 0.5142, 0.597, 0.4536, 0.597, 0.04012, 0.5982, 0.03879, 0.5982, 0.4549, 0.2066, 0.5229, 0.2066, 0.939, 0.2058, 0.9404, 0.2058, 0.5216, 0.2751, 0.4562, 0.2751, 0.03746, 0.292, 0.03746, 0.292, 0.4562, 0.292, 0.4562, 0.292, 0.03746, 0.2991, 0.03746, 0.2991, 0.4562, 0.3467, 0.4158, 0.5491, 0.4158, 0.5499, 0.443, 0.346, 0.443, 0.346, 0.443, 0.5499, 0.443, 0.5507, 0.4558, 0.3453, 0.4558, 0.3467, 0.07794, 0.3467, 0.4158, 0.3294, 0.417, 0.3294, 0.0767, 0.3294, 0.0767, 0.3294, 0.417, 0.3213, 0.4182, 0.3213, 0.07546, 0.5491, 0.07794, 0.3467, 0.07794, 0.346, 0.0507, 0.5499, 0.0507, 0.5499, 0.0507, 0.346, 0.0507, 0.3453, 0.03791, 0.5507, 0.03791, 0.5491, 0.4158, 0.5491, 0.07794, 0.5666, 0.0767, 0.5666, 0.417, 0.5666, 0.417, 0.5666, 0.0767, 0.5747, 0.07546, 0.5747, 0.4182, 0.3007, 0.4536, 0.3213, 0.4182, 0.3284, 0.4447, 0.3078, 0.4801, 0.3078, 0.4801, 0.3284, 0.4447, 0.3453, 0.4558, 0.3247, 0.4911, 0.5747, 0.4182, 0.597, 0.4536, 0.59, 0.4801, 0.5677, 0.4447, 0.5677, 0.4447, 0.59, 0.4801, 0.573, 0.4911, 0.5507, 0.4558, 0.3247, 0.002568, 0.3453, 0.03791, 0.3284, 0.04898, 0.3078, 0.01364, 0.3078, 0.01364, 0.3284, 0.04898, 0.3213, 0.07546, 0.3007, 0.04012, 0.597, 0.04012, 0.5747, 0.07546, 0.5677, 0.04898, 0.59, 0.01364, 0.59, 0.01364, 0.5677, 0.04898, 0.5507, 0.03791, 0.573, 0.002568, 0.3467, 0.4158, 0.3467, 0.07794, 0.5491, 0.07794, 0.5491, 0.4158, 0.3828, 0.8684, 0.3883, 0.4937, 0.3901, 0.4939, 0.3846, 0.8687, 0.3846, 0.8687, 0.3901, 0.4939, 0.3918, 0.4946, 0.3863, 0.8693, 0.9374, 0.6329, 0.9374, 0.0, 0.9385, 2.989e-05, 0.9385, 0.6329, 0.9385, 0.6329, 0.9385, 2.989e-05, 0.94, 5.634e-05, 0.94, 0.6329, 0.94, 0.6329, 0.94, 5.634e-05, 0.9417, 7.803e-05, 0.9417, 0.633, 0.9417, 0.633, 0.9417, 7.803e-05, 0.9438, 9.417e-05, 0.9438, 0.633, 0.9438, 0.633, 0.9438, 9.417e-05, 0.946, 0.0001046, 0.946, 0.633, 0.946, 0.633, 0.946, 0.0001046, 0.9483, 0.0001083, 0.9483, 0.633, 0.9483, 0.633, 0.9483, 0.0001083, 0.9506, 0.0001055, 0.9506, 0.633, 0.9506, 0.633, 0.9506, 0.0001055, 0.9528, 9.602e-05, 0.9528, 0.633, 0.9528, 0.633, 0.9528, 9.602e-05, 0.9549, 8.076e-05, 0.9549, 0.633, 0.9549, 0.633, 0.9549, 8.076e-05, 0.9567, 5.991e-05, 0.9567, 0.6329, 0.9567, 0.6329, 0.9567, 5.991e-05, 0.9582, 3.403e-05, 0.9582, 0.6329, 0.9582, 0.6329, 0.9582, 3.403e-05, 0.9593, 4.629e-06, 0.9593, 0.6329, 0.4559, 0.4937, 0.4559, 0.9292, 0.4542, 0.9298, 0.4542, 0.4943, 0.4542, 0.4943, 0.4542, 0.9298, 0.4524, 0.93, 0.4524, 0.4944, 0.4524, 0.4944, 0.4524, 0.93, 0.4506, 0.9298, 0.4506, 0.4943, 0.4506, 0.4943, 0.4506, 0.9298, 0.4489, 0.9292, 0.4489, 0.4937, 0.9155, 0.6329, 0.9155, 4.453e-06, 0.9166, 3.408e-05, 0.9166, 0.6329, 0.9166, 0.6329, 0.9166, 3.408e-05, 0.9181, 5.987e-05, 0.9181, 0.6329, 0.9181, 0.6329, 0.9181, 5.987e-05, 0.9199, 8.068e-05, 0.9199, 0.633, 0.9199, 0.633, 0.9199, 8.068e-05, 0.922, 9.619e-05, 0.922, 0.633, 0.922, 0.633, 0.922, 9.619e-05, 0.9242, 0.0001056, 0.9242, 0.633, 0.9242, 0.633, 0.9242, 0.0001056, 0.9265, 0.0001084, 0.9265, 0.633, 0.9265, 0.633, 0.9265, 0.0001084, 0.9288, 0.0001045, 0.9288, 0.633, 0.9288, 0.633, 0.9288, 0.0001045, 0.9311, 9.443e-05, 0.9311, 0.633, 0.9311, 0.633, 0.9311, 9.443e-05, 0.9331, 7.79e-05, 0.9331, 0.633, 0.9331, 0.633, 0.9331, 7.79e-05, 0.9349, 5.625e-05, 0.9349, 0.6329, 0.9349, 0.6329, 0.9349, 5.625e-05, 0.9363, 2.998e-05, 0.9363, 0.6329, 0.9363, 0.6329, 0.9363, 2.998e-05, 0.9374, 0.0, 0.9374, 0.6329, 0.4641, 0.5495, 0.4659, 0.5495, 0.4677, 0.5499, 0.4694, 0.5507, 0.4709, 0.5519, 0.4721, 0.5534, 0.4731, 0.5552, 0.4738, 0.5572, 0.4742, 0.5593, 0.4742, 0.5614, 0.4738, 0.5635, 0.4731, 0.5655, 0.4721, 0.5673, 0.4709, 0.5689, 0.4694, 0.5701, 0.4677, 0.5709, 0.4659, 0.5713, 0.4641, 0.5714, 0.4624, 0.571, 0.4607, 0.5702, 0.4592, 0.569, 0.458, 0.5675, 0.457, 0.5657, 0.4563, 0.5637, 0.4559, 0.5616, 0.4559, 0.5595, 0.4563, 0.5573, 0.457, 0.5554, 0.458, 0.5536, 0.4592, 0.552, 0.4607, 0.5508, 0.4624, 0.55, 0.3793, 0.8692, 0.3848, 0.4945, 0.3865, 0.4939, 0.381, 0.8686, 0.381, 0.8686, 0.3865, 0.4939, 0.3883, 0.4937, 0.3828, 0.8684, 0.3828, 0.8684, 0.3846, 0.8687, 0.3863, 0.8693, 0.3879, 0.8704, 0.3893, 0.8718, 0.3904, 0.8735, 0.3912, 0.8754, 0.3917, 0.8774, 0.3918, 0.8796, 0.3916, 0.8817, 0.3911, 0.8837, 0.3902, 0.8856, 0.389, 0.8873, 0.3876, 0.8886, 0.386, 0.8896, 0.3843, 0.8902, 0.3825, 0.8903, 0.3807, 0.8901, 0.379, 0.8894, 0.3774, 0.8884, 0.3761, 0.887, 0.375, 0.8853, 0.3741, 0.8834, 0.3737, 0.8814, 0.3735, 0.8792, 0.3737, 0.8771, 0.3743, 0.875, 0.3751, 0.8732, 0.3763, 0.8715, 0.3777, 0.8702, 0.3793, 0.8692, 0.381, 0.8686, 0.4011, 0.5156, 0.4066, 0.8903, 0.4048, 0.8902, 0.3993, 0.5154, 0.3993, 0.5154, 0.4048, 0.8902, 0.4031, 0.8896, 0.3976, 0.5148, 0.9155, 0.0001086, 0.9155, 0.633, 0.9145, 0.633, 0.9145, 7.865e-05, 0.9145, 7.865e-05, 0.9145, 0.633, 0.913, 0.6329, 0.913, 5.229e-05, 0.913, 5.229e-05, 0.913, 0.6329, 0.9112, 0.6329, 0.9112, 3.051e-05, 0.9112, 3.051e-05, 0.9112, 0.6329, 0.9092, 0.6329, 0.9092, 1.402e-05, 0.9092, 1.402e-05, 0.9092, 0.6329, 0.907, 0.6329, 0.907, 3.968e-06, 0.907, 3.968e-06, 0.907, 0.6329, 0.9047, 0.6329, 0.9047, 0.0, 0.9047, 0.0, 0.9047, 0.6329, 0.9023, 0.6329, 0.9023, 2.821e-06, 0.9023, 2.821e-06, 0.9023, 0.6329, 0.9001, 0.6329, 0.9001, 1.234e-05, 0.9001, 1.234e-05, 0.9001, 0.6329, 0.8981, 0.6329, 0.8981, 2.769e-05, 0.8981, 2.769e-05, 0.8981, 0.6329, 0.8962, 0.6329, 0.8962, 4.876e-05, 0.8962, 4.876e-05, 0.8962, 0.6329, 0.8948, 0.6329, 0.8948, 7.442e-05, 0.8948, 7.442e-05, 0.8948, 0.6329, 0.8936, 0.633, 0.8936, 0.0001039, 0.294, 0.4937, 0.294, 0.9292, 0.2922, 0.9298, 0.2922, 0.4943, 0.2922, 0.4943, 0.2922, 0.9298, 0.2905, 0.93, 0.2905, 0.4944, 0.2905, 0.4944, 0.2905, 0.93, 0.2887, 0.9298, 0.2887, 0.4943, 0.2887, 0.4943, 0.2887, 0.9298, 0.2869, 0.9292, 0.2869, 0.4937, 0.8718, 0.6329, 0.8718, 4.717e-06, 0.8729, 3.421e-05, 0.8729, 0.6329, 0.8729, 0.6329, 0.8729, 3.421e-05, 0.8744, 5.996e-05, 0.8744, 0.6329, 0.8744, 0.6329, 0.8744, 5.996e-05, 0.8762, 8.098e-05, 0.8762, 0.633, 0.8762, 0.633, 0.8762, 8.098e-05, 0.8782, 9.624e-05, 0.8782, 0.633, 0.8782, 0.633, 0.8782, 9.624e-05, 0.8805, 0.0001056, 0.8805, 0.633, 0.8805, 0.633, 0.8805, 0.0001056, 0.8828, 0.0001084, 0.8828, 0.633, 0.8828, 0.633, 0.8828, 0.0001084, 0.8851, 0.0001048, 0.8851, 0.633, 0.8851, 0.633, 0.8851, 0.0001048, 0.8873, 9.443e-05, 0.8873, 0.633, 0.8873, 0.633, 0.8873, 9.443e-05, 0.8893, 7.812e-05, 0.8893, 0.633, 0.8893, 0.633, 0.8893, 7.812e-05, 0.8911, 5.652e-05, 0.8911, 0.6329, 0.8911, 0.6329, 0.8911, 5.652e-05, 0.8926, 3.024e-05, 0.8926, 0.6329, 0.8926, 0.6329, 0.8926, 3.024e-05, 0.8936, 0.0, 0.8936, 0.6329, 0.4824, 0.5492, 0.4842, 0.5492, 0.4859, 0.5496, 0.4876, 0.5504, 0.4891, 0.5516, 0.4904, 0.5531, 0.4914, 0.5549, 0.492, 0.5569, 0.4924, 0.559, 0.4924, 0.5611, 0.492, 0.5632, 0.4914, 0.5652, 0.4904, 0.567, 0.4891, 0.5685, 0.4876, 0.5698, 0.4859, 0.5706, 0.4842, 0.571, 0.4824, 0.5711, 0.4806, 0.5706, 0.479, 0.5698, 0.4775, 0.5687, 0.4762, 0.5672, 0.4752, 0.5654, 0.4745, 0.5634, 0.4742, 0.5613, 0.4742, 0.5591, 0.4745, 0.557, 0.4752, 0.555, 0.4762, 0.5532, 0.4775, 0.5517, 0.479, 0.5505, 0.4806, 0.5497, 0.4046, 0.5147, 0.4101, 0.8894, 0.4084, 0.8901, 0.4029, 0.5154, 0.4029, 0.5154, 0.4084, 0.8901, 0.4066, 0.8903, 0.4011, 0.5156, 0.4011, 0.5156, 0.3993, 0.5154, 0.3976, 0.5148, 0.396, 0.5139, 0.3946, 0.5125, 0.3934, 0.5109, 0.3926, 0.509, 0.392, 0.507, 0.3918, 0.5048, 0.392, 0.5027, 0.3925, 0.5006, 0.3933, 0.4987, 0.3944, 0.497, 0.3958, 0.4956, 0.3973, 0.4946, 0.399, 0.4939, 0.4008, 0.4937, 0.4026, 0.4939, 0.4043, 0.4945, 0.4059, 0.4954, 0.4073, 0.4968, 0.4085, 0.4984, 0.4094, 0.5003, 0.4099, 0.5023, 0.4101, 0.5045, 0.41, 0.5066, 0.4095, 0.5087, 0.4087, 0.5106, 0.4076, 0.5123, 0.4062, 0.5137, 0.4046, 0.5147, 0.4029, 0.5154, 0.9746, 0.0004948, 0.9746, 0.9297, 0.9728, 0.9296, 0.9728, 0.0004384, 0.9728, 0.0004384, 0.9728, 0.9296, 0.9711, 0.9294, 0.9711, 0.0002713, 0.9711, 0.0002713, 0.9711, 0.9294, 0.9695, 0.9292, 0.9695, 0.0, 0.8262, 0.9457, 0.8262, 4.232e-06, 0.828, 3.104e-05, 0.828, 0.9457, 0.828, 0.9457, 0.828, 3.104e-05, 0.83, 5.273e-05, 0.83, 0.9457, 0.83, 0.9457, 0.83, 5.273e-05, 0.8324, 6.877e-05, 0.8324, 0.9458, 0.8324, 0.9458, 0.8324, 6.877e-05, 0.835, 7.847e-05, 0.835, 0.9458, 0.835, 0.9458, 0.835, 7.847e-05, 0.8377, 8.129e-05, 0.8377, 0.9458, 0.8377, 0.9458, 0.8377, 8.129e-05, 0.8403, 7.759e-05, 0.8403, 0.9458, 0.8403, 0.9458, 0.8403, 7.759e-05, 0.8429, 6.666e-05, 0.8429, 0.9458, 0.8429, 0.9458, 0.8429, 6.666e-05, 0.8452, 4.99e-05, 0.8452, 0.9457, 0.8452, 0.9457, 0.8452, 4.99e-05, 0.8473, 2.733e-05, 0.8473, 0.9457, 0.8473, 0.9457, 0.8473, 2.733e-05, 0.849, 0.0, 0.849, 0.9457, 1.0, 0.0008207, 1.0, 0.9001, 0.9984, 0.8996, 0.9984, 0.0003707, 0.9984, 0.0003707, 0.9984, 0.8996, 0.9967, 0.8993, 0.9967, 9.355e-05, 0.9967, 9.355e-05, 0.9967, 0.8993, 0.9949, 0.8992, 0.9949, 0.0, 0.9949, 0.0, 0.9949, 0.8992, 0.9931, 0.8993, 0.9931, 9.348e-05, 0.9931, 9.348e-05, 0.9931, 0.8993, 0.9914, 0.8996, 0.9914, 0.0003707, 0.9914, 0.0003707, 0.9914, 0.8996, 0.9898, 0.9001, 0.9898, 0.0008208, 0.849, 0.9457, 0.849, 0.0, 0.8507, 2.733e-05, 0.8507, 0.9457, 0.8507, 0.9457, 0.8507, 2.733e-05, 0.8527, 5.008e-05, 0.8527, 0.9457, 0.8527, 0.9457, 0.8527, 5.008e-05, 0.8551, 6.683e-05, 0.8551, 0.9458, 0.8551, 0.9458, 0.8551, 6.683e-05, 0.8577, 7.759e-05, 0.8577, 0.9458, 0.8577, 0.9458, 0.8577, 7.759e-05, 0.8603, 8.147e-05, 0.8603, 0.9458, 0.8603, 0.9458, 0.8603, 8.147e-05, 0.863, 7.847e-05, 0.863, 0.9458, 0.863, 0.9458, 0.863, 7.847e-05, 0.8656, 6.895e-05, 0.8656, 0.9458, 0.8656, 0.9458, 0.8656, 6.895e-05, 0.868, 5.29e-05, 0.868, 0.9457, 0.868, 0.9457, 0.868, 5.29e-05, 0.87, 3.104e-05, 0.87, 0.9457, 0.87, 0.9457, 0.87, 3.104e-05, 0.8718, 4.585e-06, 0.8718, 0.9457, 0.9797, 4.409e-08, 0.9797, 0.9292, 0.9781, 0.9294, 0.9781, 0.0002714, 0.4677, 0.5491, 0.4659, 0.5495, 0.4641, 0.5494, 0.4624, 0.5488, 0.4607, 0.5476, 0.4592, 0.546, 0.4579, 0.544, 0.4569, 0.5416, 0.4563, 0.539, 0.4559, 0.5363, 0.4559, 0.5336, 0.4563, 0.5309, 0.4569, 0.5285, 0.4579, 0.5262, 0.4592, 0.5244, 0.4607, 0.523, 0.4624, 0.522, 0.4641, 0.5216, 0.4659, 0.5217, 0.4677, 0.5224, 0.4694, 0.5235, 0.4709, 0.5251, 0.4721, 0.5272, 0.4731, 0.5295, 0.4738, 0.5321, 0.4742, 0.5348, 0.4742, 0.5375, 0.4738, 0.5402, 0.4731, 0.5427, 0.4721, 0.5449, 0.4709, 0.5467, 0.4694, 0.5482, 0.9781, 0.0002714, 0.9781, 0.9294, 0.9764, 0.9296, 0.9764, 0.0004385, 0.9764, 0.0004385, 0.9764, 0.9296, 0.9746, 0.9297, 0.9746, 0.0004948, 0.4842, 0.5213, 0.4824, 0.5212, 0.4806, 0.5205, 0.479, 0.5194, 0.4775, 0.5178, 0.4762, 0.5158, 0.4752, 0.5135, 0.4745, 0.511, 0.4742, 0.5083, 0.4742, 0.5056, 0.4745, 0.5029, 0.4752, 0.5005, 0.4762, 0.4983, 0.4775, 0.4965, 0.479, 0.495, 0.4806, 0.4941, 0.4824, 0.4937, 0.4842, 0.4938, 0.486, 0.4944, 0.4876, 0.4956, 0.4891, 0.4972, 0.4904, 0.4992, 0.4914, 0.5015, 0.4921, 0.504, 0.4924, 0.5067, 0.4924, 0.5094, 0.4921, 0.5121, 0.4914, 0.5145, 0.4904, 0.5167, 0.4891, 0.5185, 0.4876, 0.5199, 0.486, 0.5209])
me_cylinder_003.use_remesh_preserve_volume = False
me_cylinder_003.use_remesh_preserve_attributes = False
me_cylinder_003.use_mirror_vertex_groups = False
me_cylinder_003.update()

# ---- objects
ob_cylinder_003 = bpy.data.objects.new('Cylinder.003', me_cylinder_003)

# ---- transforms, parenting, visibility, modifiers, constraints
ob_cylinder_003.location = (0.0, 0.0, 0.0)
ob_cylinder_003.lineart.crease_threshold = 0.0

# ---- collection membership
col_collection_1.objects.link(ob_cylinder_003)

# ---- scene / render settings (as saved in the file)
scene.frame_start = 1; scene.frame_end = 250; scene.frame_set(1)
scene.render.engine = 'CYCLES'
scene.render.resolution_percentage = 50
scene.render.dither_intensity = 0.0
scene.cycles.use_denoising = False
scene.cycles.samples = 10
scene.cycles.sampling_pattern = 'TABULATED_SOBOL'
scene.cycles.light_sampling_threshold = 0.0
scene.cycles.use_adaptive_sampling = False
scene.cycles.use_light_tree = False
scene.cycles.blur_glossy = 0.0
scene.cycles.pixel_filter_type = 'GAUSSIAN'
scene.cycles.sample_clamp_indirect = 0.0
scene.view_settings.view_transform = 'Standard'
scene.unit_settings.scale_length = 0.3048
bpy.context.view_layer.update()

# ---- added for rendering (the .blend has no active camera and no usable light): camera, sun
cam_auto = bpy.data.cameras.new('AutoCamera')
cam_auto.lens = 50.0
cam_auto.sensor_width = 36.0
cam_auto.clip_end = 1000.0
ob_auto_camera = bpy.data.objects.new('AutoCamera', cam_auto)
scene.collection.objects.link(ob_auto_camera)
ob_auto_camera.location = (0.100176, -9.27132, 3.89837)
ob_auto_camera.rotation_euler = (1.09748, -7.21219e-08, 0.694738)
scene.camera = ob_auto_camera
light_auto_sun = bpy.data.lights.new('AutoSun', 'SUN')
light_auto_sun.energy = 3.0
light_auto_sun.angle = 0.0523599
ob_auto_sun = bpy.data.objects.new('AutoSun', light_auto_sun)
scene.collection.objects.link(ob_auto_sun)
ob_auto_sun.rotation_euler = (0.872665, 0.174533, 0.523599)
bpy.context.view_layer.update()
